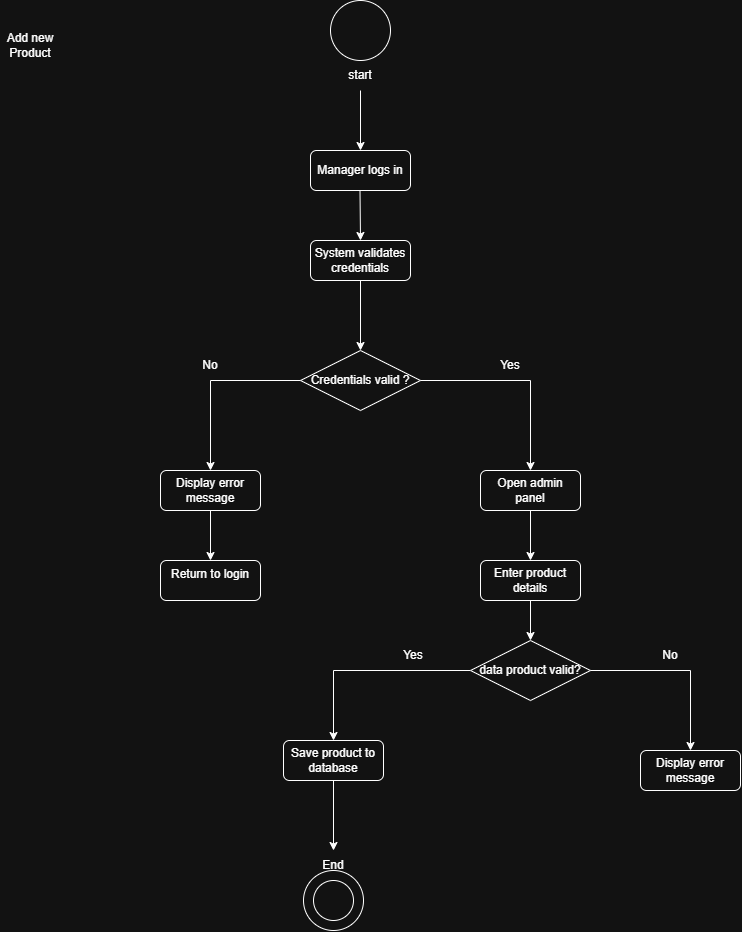

The diagram above was exported from draw.io. Its source (the exported page's mxGraphModel, read from the mxfile embedded in the PNG):
<mxGraphModel dx="1191" dy="694" grid="1" gridSize="10" guides="1" tooltips="1" connect="1" arrows="1" fold="1" page="1" pageScale="1" pageWidth="827" pageHeight="1169" math="0" shadow="0">
  <root>
    <mxCell id="0" />
    <mxCell id="1" parent="0" />
    <mxCell id="e4aK91VYcsmDBGoyOJJF-2" parent="1" style="ellipse;whiteSpace=wrap;html=1;shapeInside=1;aspect=fixed;" value="" vertex="1">
      <mxGeometry height="60" width="60" x="360" y="10" as="geometry" />
    </mxCell>
    <mxCell id="e4aK91VYcsmDBGoyOJJF-3" parent="1" style="text;html=1;whiteSpace=wrap;strokeColor=none;fillColor=none;align=center;verticalAlign=middle;rounded=0;" value="start" vertex="1">
      <mxGeometry height="30" width="60" x="360" y="70" as="geometry" />
    </mxCell>
    <mxCell id="e4aK91VYcsmDBGoyOJJF-4" edge="1" parent="1" source="e4aK91VYcsmDBGoyOJJF-3" style="endArrow=classic;html=1;rounded=0;defaultLabelBackgroundColor=page;exitX=0.5;exitY=1;exitDx=0;exitDy=0;" value="">
      <mxGeometry height="50" relative="1" width="50" as="geometry">
        <mxPoint x="370" y="260" as="sourcePoint" />
        <mxPoint x="390" y="160" as="targetPoint" />
      </mxGeometry>
    </mxCell>
    <mxCell id="e4aK91VYcsmDBGoyOJJF-5" parent="1" style="text;html=1;whiteSpace=wrap;strokeColor=none;fillColor=none;align=center;verticalAlign=middle;rounded=0;" value="Add new Product" vertex="1">
      <mxGeometry height="30" width="60" x="30" y="40" as="geometry" />
    </mxCell>
    <mxCell id="e4aK91VYcsmDBGoyOJJF-6" parent="1" style="rounded=1;whiteSpace=wrap;html=1;roundedPerimeter=1;" value="Manager logs in" vertex="1">
      <mxGeometry height="40" width="100" x="340" y="160" as="geometry" />
    </mxCell>
    <mxCell id="e4aK91VYcsmDBGoyOJJF-7" parent="1" style="rounded=1;whiteSpace=wrap;html=1;roundedPerimeter=1;" value="System validates credentials" vertex="1">
      <mxGeometry height="40" width="100" x="340" y="250" as="geometry" />
    </mxCell>
    <mxCell id="e4aK91VYcsmDBGoyOJJF-8" edge="1" parent="1" style="endArrow=classic;html=1;rounded=0;defaultLabelBackgroundColor=page;exitX=0.5;exitY=1;exitDx=0;exitDy=0;entryX=0.5;entryY=0;entryDx=0;entryDy=0;" target="e4aK91VYcsmDBGoyOJJF-7" value="">
      <mxGeometry height="50" relative="1" width="50" as="geometry">
        <mxPoint x="389.5" y="200" as="sourcePoint" />
        <mxPoint x="389.5" y="260" as="targetPoint" />
      </mxGeometry>
    </mxCell>
    <mxCell id="e4aK91VYcsmDBGoyOJJF-9" parent="1" style="shape=rhombus;perimeter=rhombusPerimeter;whiteSpace=wrap;html=1;align=center;" value="Credentials valid ?" vertex="1">
      <mxGeometry height="60" width="120" x="330" y="360" as="geometry" />
    </mxCell>
    <mxCell id="e4aK91VYcsmDBGoyOJJF-10" edge="1" parent="1" source="e4aK91VYcsmDBGoyOJJF-7" style="endArrow=classic;html=1;rounded=0;defaultLabelBackgroundColor=page;exitX=0.5;exitY=1;exitDx=0;exitDy=0;entryX=0.5;entryY=0;entryDx=0;entryDy=0;" target="e4aK91VYcsmDBGoyOJJF-9" value="">
      <mxGeometry height="50" relative="1" width="50" as="geometry">
        <mxPoint x="390" y="320" as="sourcePoint" />
        <mxPoint x="390.5" y="370" as="targetPoint" />
      </mxGeometry>
    </mxCell>
    <mxCell id="e4aK91VYcsmDBGoyOJJF-11" edge="1" parent="1" source="e4aK91VYcsmDBGoyOJJF-9" style="endArrow=classic;html=1;rounded=0;defaultLabelBackgroundColor=page;exitX=1;exitY=0.5;exitDx=0;exitDy=0;" value="">
      <mxGeometry height="50" relative="1" width="50" x="0.01" as="geometry">
        <Array as="points">
          <mxPoint x="560" y="390" />
        </Array>
        <mxPoint x="540" y="410" as="sourcePoint" />
        <mxPoint x="560" y="480" as="targetPoint" />
      </mxGeometry>
    </mxCell>
    <mxCell id="e4aK91VYcsmDBGoyOJJF-12" edge="1" parent="1" source="e4aK91VYcsmDBGoyOJJF-9" style="endArrow=classic;html=1;rounded=0;defaultLabelBackgroundColor=page;exitX=0;exitY=0.5;exitDx=0;exitDy=0;" value="">
      <mxGeometry height="50" relative="1" width="50" x="0.3549" as="geometry">
        <Array as="points">
          <mxPoint x="240" y="390" />
        </Array>
        <mxPoint x="190" y="420" as="sourcePoint" />
        <mxPoint x="240" y="480" as="targetPoint" />
      </mxGeometry>
    </mxCell>
    <mxCell id="e4aK91VYcsmDBGoyOJJF-13" parent="1" style="text;html=1;whiteSpace=wrap;strokeColor=none;fillColor=none;align=center;verticalAlign=middle;rounded=0;" value="Yes" vertex="1">
      <mxGeometry height="30" width="60" x="510" y="360" as="geometry" />
    </mxCell>
    <mxCell id="e4aK91VYcsmDBGoyOJJF-14" parent="1" style="text;html=1;whiteSpace=wrap;strokeColor=none;fillColor=none;align=center;verticalAlign=middle;rounded=0;" value="No" vertex="1">
      <mxGeometry height="30" width="60" x="210" y="360" as="geometry" />
    </mxCell>
    <mxCell id="e4aK91VYcsmDBGoyOJJF-15" parent="1" style="rounded=1;whiteSpace=wrap;html=1;roundedPerimeter=1;" value="&lt;div&gt;Open admin panel&lt;/div&gt;&lt;div&gt;&lt;/div&gt;" vertex="1">
      <mxGeometry height="40" width="100" x="510" y="480" as="geometry" />
    </mxCell>
    <mxCell id="e4aK91VYcsmDBGoyOJJF-16" parent="1" style="rounded=1;whiteSpace=wrap;html=1;roundedPerimeter=1;" value="&lt;div&gt;Enter product details&lt;/div&gt;&lt;div&gt;&lt;/div&gt;" vertex="1">
      <mxGeometry height="40" width="100" x="510" y="570" as="geometry" />
    </mxCell>
    <mxCell id="e4aK91VYcsmDBGoyOJJF-18" parent="1" style="rounded=1;whiteSpace=wrap;html=1;roundedPerimeter=1;" value="&lt;div&gt;Save product to database&lt;/div&gt;&lt;div&gt;&lt;/div&gt;" vertex="1">
      <mxGeometry height="40" width="100" x="313" y="750" as="geometry" />
    </mxCell>
    <mxCell id="e4aK91VYcsmDBGoyOJJF-19" parent="1" style="rounded=1;whiteSpace=wrap;html=1;roundedPerimeter=1;" value="&lt;div&gt;Display error message&lt;/div&gt;&lt;div&gt;&lt;/div&gt;" vertex="1">
      <mxGeometry height="40" width="100" x="190" y="480" as="geometry" />
    </mxCell>
    <mxCell id="e4aK91VYcsmDBGoyOJJF-20" parent="1" style="rounded=1;whiteSpace=wrap;html=1;roundedPerimeter=1;" value="&lt;div&gt;Return to login&lt;/div&gt;&lt;p&gt;&lt;/p&gt;" vertex="1">
      <mxGeometry height="40" width="100" x="190" y="570" as="geometry" />
    </mxCell>
    <mxCell id="e4aK91VYcsmDBGoyOJJF-21" edge="1" parent="1" source="e4aK91VYcsmDBGoyOJJF-19" style="endArrow=classic;html=1;rounded=0;defaultLabelBackgroundColor=page;exitX=0.5;exitY=1;exitDx=0;exitDy=0;" target="e4aK91VYcsmDBGoyOJJF-20" value="">
      <mxGeometry height="50" relative="1" width="50" as="geometry">
        <mxPoint x="230" y="540" as="sourcePoint" />
        <mxPoint x="230" y="610" as="targetPoint" />
      </mxGeometry>
    </mxCell>
    <mxCell id="e4aK91VYcsmDBGoyOJJF-23" edge="1" parent="1" source="e4aK91VYcsmDBGoyOJJF-15" style="endArrow=classic;html=1;rounded=0;defaultLabelBackgroundColor=page;exitX=0.5;exitY=1;exitDx=0;exitDy=0;entryX=0.5;entryY=0;entryDx=0;entryDy=0;" target="e4aK91VYcsmDBGoyOJJF-16" value="">
      <mxGeometry height="50" relative="1" width="50" x="0.2981" as="geometry">
        <Array as="points" />
        <mxPoint x="550" y="540" as="sourcePoint" />
        <mxPoint x="550" y="590" as="targetPoint" />
      </mxGeometry>
    </mxCell>
    <mxCell id="e4aK91VYcsmDBGoyOJJF-24" edge="1" parent="1" source="e4aK91VYcsmDBGoyOJJF-16" style="endArrow=classic;html=1;rounded=0;defaultLabelBackgroundColor=page;exitX=0.5;exitY=1;exitDx=0;exitDy=0;" value="">
      <mxGeometry height="50" relative="1" width="50" as="geometry">
        <mxPoint x="560" y="630" as="sourcePoint" />
        <mxPoint x="560" y="650" as="targetPoint" />
      </mxGeometry>
    </mxCell>
    <mxCell id="e4aK91VYcsmDBGoyOJJF-25" edge="1" parent="1" source="EdaQfsZNWf7jmvD2wsVo-1" style="endArrow=classic;html=1;rounded=0;defaultLabelBackgroundColor=page;exitX=0;exitY=0.5;exitDx=0;exitDy=0;entryX=0.5;entryY=0;entryDx=0;entryDy=0;" target="e4aK91VYcsmDBGoyOJJF-18" value="">
      <mxGeometry height="50" relative="1" width="50" as="geometry">
        <Array as="points">
          <mxPoint x="363" y="680" />
        </Array>
        <mxPoint x="560" y="690" as="sourcePoint" />
        <mxPoint x="550" y="760" as="targetPoint" />
      </mxGeometry>
    </mxCell>
    <mxCell id="e4aK91VYcsmDBGoyOJJF-26" edge="1" parent="1" style="endArrow=classic;html=1;rounded=0;defaultLabelBackgroundColor=page;exitX=0.5;exitY=1;exitDx=0;exitDy=0;entryX=0.5;entryY=0;entryDx=0;entryDy=0;" target="e4aK91VYcsmDBGoyOJJF-27" value="">
      <mxGeometry height="50" relative="1" width="50" as="geometry">
        <mxPoint x="363" y="880" as="sourcePoint" />
        <mxPoint x="420" y="860" as="targetPoint" />
      </mxGeometry>
    </mxCell>
    <mxCell id="e4aK91VYcsmDBGoyOJJF-27" parent="1" style="ellipse;whiteSpace=wrap;html=1;shapeInside=1;aspect=fixed;" value="" vertex="1">
      <mxGeometry height="60" width="60" x="333" y="880" as="geometry" />
    </mxCell>
    <mxCell id="e4aK91VYcsmDBGoyOJJF-29" parent="1" style="ellipse;whiteSpace=wrap;html=1;shapeInside=1;aspect=fixed;" value="" vertex="1">
      <mxGeometry height="40" width="40" x="343" y="890" as="geometry" />
    </mxCell>
    <mxCell id="EdaQfsZNWf7jmvD2wsVo-1" parent="1" style="shape=rhombus;perimeter=rhombusPerimeter;whiteSpace=wrap;html=1;align=center;" value="data product valid?" vertex="1">
      <mxGeometry height="60" width="120" x="500" y="650" as="geometry" />
    </mxCell>
    <mxCell id="EdaQfsZNWf7jmvD2wsVo-3" edge="1" parent="1" source="e4aK91VYcsmDBGoyOJJF-18" style="endArrow=classic;html=1;rounded=0;defaultLabelBackgroundColor=page;exitX=0.5;exitY=1;exitDx=0;exitDy=0;entryX=0.5;entryY=0;entryDx=0;entryDy=0;" target="e4aK91VYcsmDBGoyOJJF-28" value="">
      <mxGeometry height="50" relative="1" width="50" as="geometry">
        <mxPoint x="363" y="790" as="sourcePoint" />
        <mxPoint x="363" y="860" as="targetPoint" />
      </mxGeometry>
    </mxCell>
    <mxCell id="e4aK91VYcsmDBGoyOJJF-28" parent="1" style="text;html=1;whiteSpace=wrap;strokeColor=none;fillColor=none;align=center;verticalAlign=middle;rounded=0;" value="End" vertex="1">
      <mxGeometry height="30" width="60" x="333" y="860" as="geometry" />
    </mxCell>
    <mxCell id="EdaQfsZNWf7jmvD2wsVo-4" edge="1" parent="1" source="EdaQfsZNWf7jmvD2wsVo-1" style="endArrow=classic;html=1;rounded=0;defaultLabelBackgroundColor=page;exitX=1;exitY=0.5;exitDx=0;exitDy=0;" value="">
      <mxGeometry height="50" relative="1" width="50" as="geometry">
        <Array as="points">
          <mxPoint x="720" y="680" />
        </Array>
        <mxPoint x="887" y="750" as="sourcePoint" />
        <mxPoint x="720" y="760" as="targetPoint" />
      </mxGeometry>
    </mxCell>
    <mxCell id="EdaQfsZNWf7jmvD2wsVo-5" parent="1" style="rounded=1;whiteSpace=wrap;html=1;roundedPerimeter=1;" value="&lt;div&gt;Display error message&lt;/div&gt;&lt;div&gt;&lt;/div&gt;" vertex="1">
      <mxGeometry height="40" width="100" x="670" y="760" as="geometry" />
    </mxCell>
    <mxCell id="EdaQfsZNWf7jmvD2wsVo-6" parent="1" style="text;html=1;whiteSpace=wrap;strokeColor=none;fillColor=none;align=center;verticalAlign=middle;rounded=0;" value="Yes" vertex="1">
      <mxGeometry height="30" width="60" x="413" y="650" as="geometry" />
    </mxCell>
    <mxCell id="EdaQfsZNWf7jmvD2wsVo-7" parent="1" style="text;html=1;whiteSpace=wrap;strokeColor=none;fillColor=none;align=center;verticalAlign=middle;rounded=0;" value="No" vertex="1">
      <mxGeometry height="30" width="60" x="670" y="650" as="geometry" />
    </mxCell>
  </root>
</mxGraphModel>